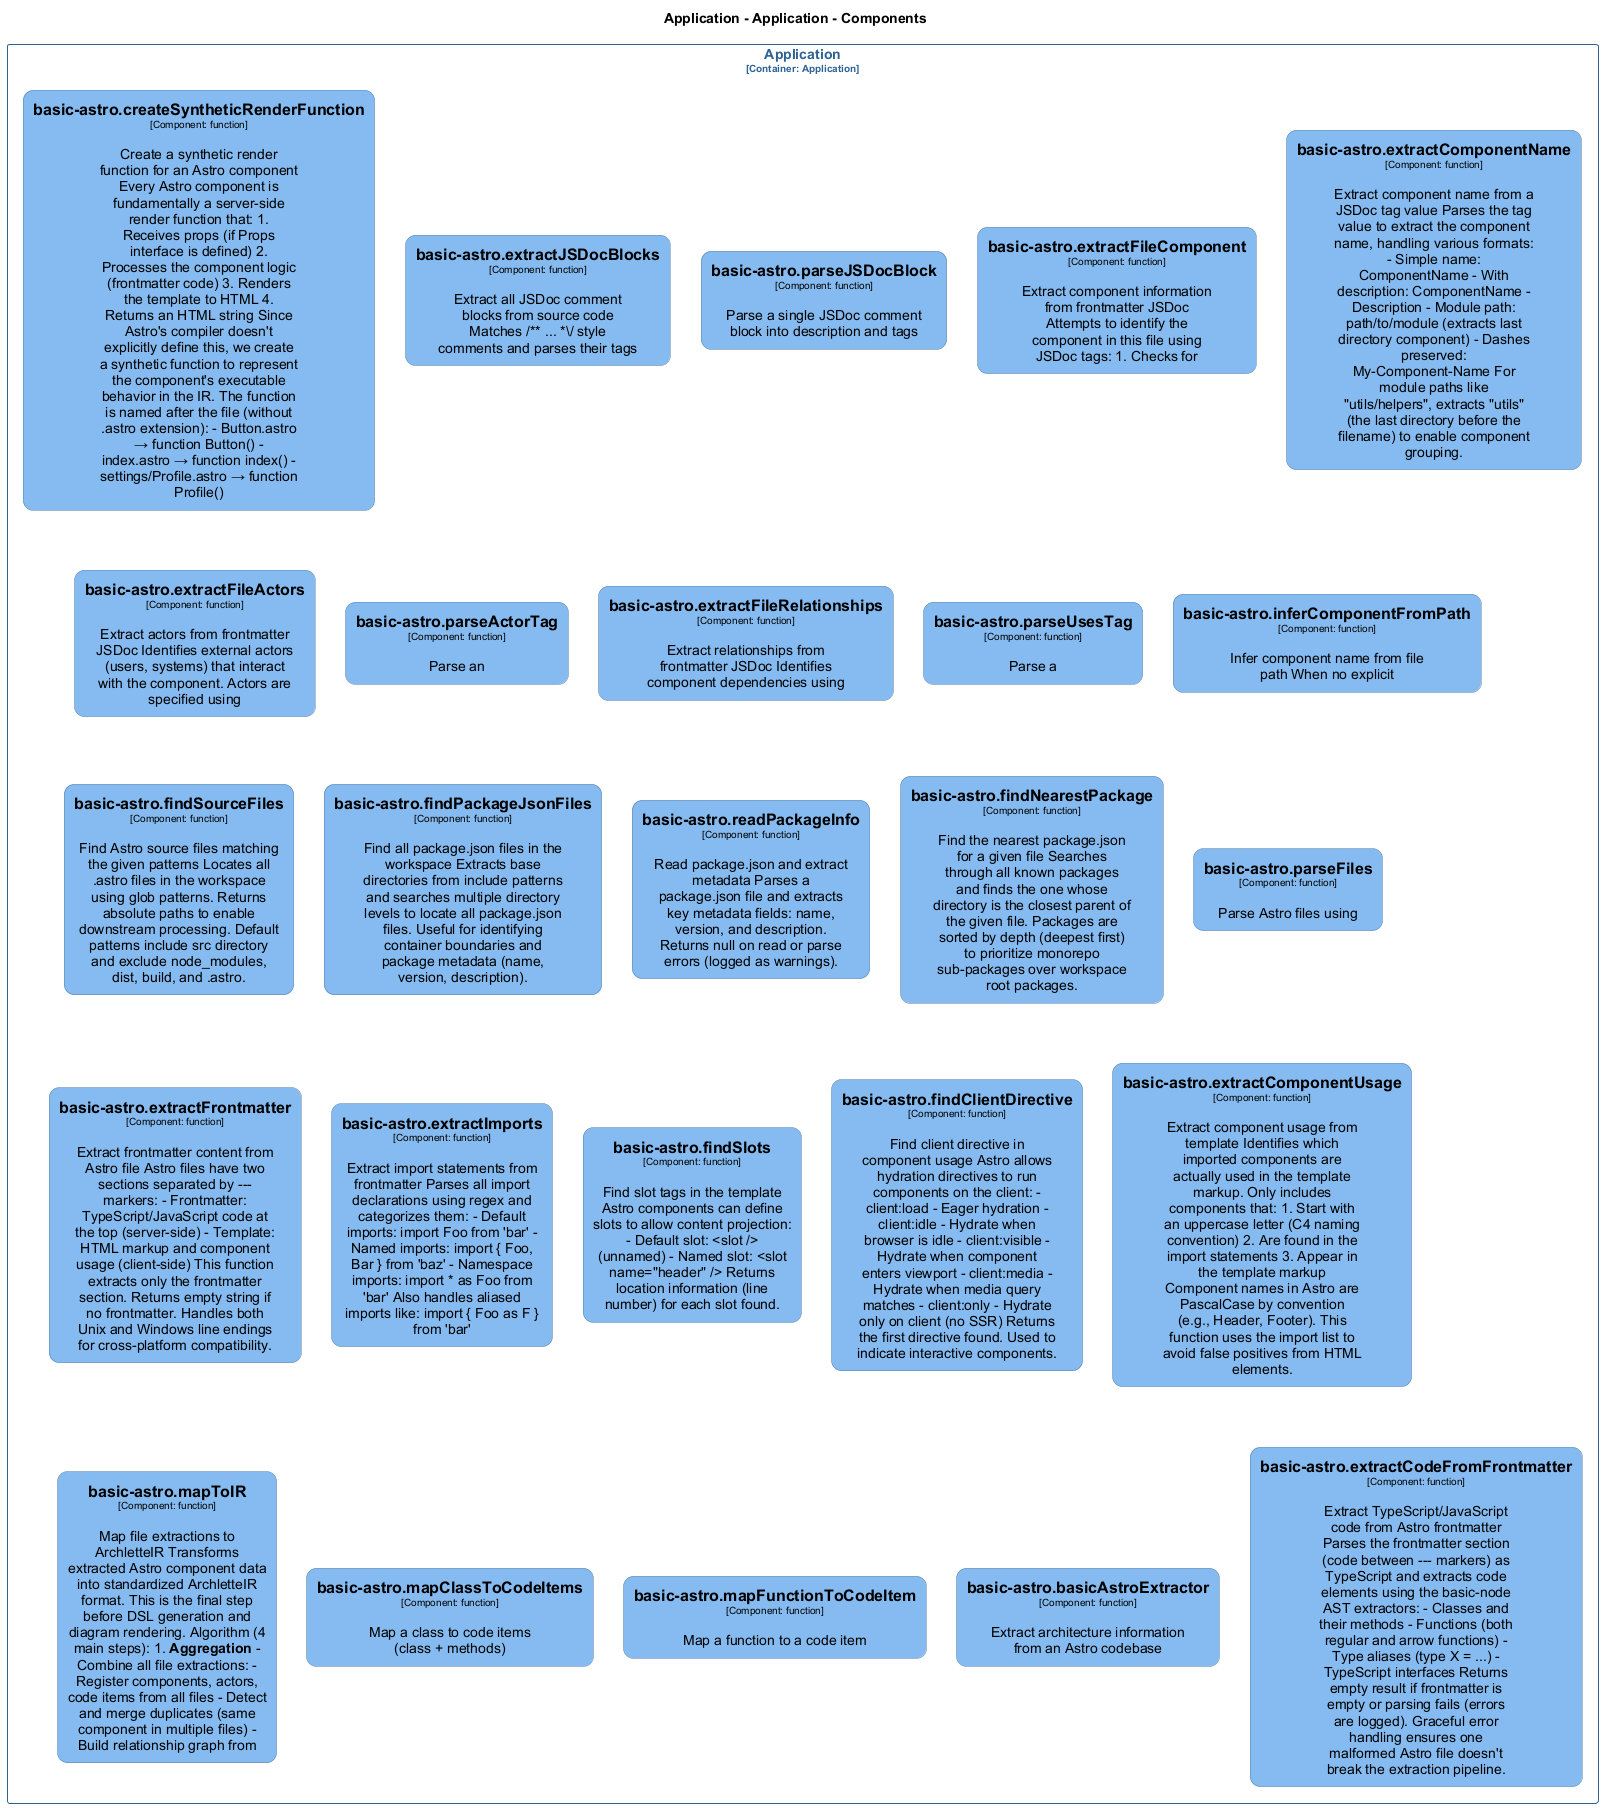

The diagram above was rendered by PlantUML. Its source (embedded in the PNG):
@startuml
set separator none
title Application - Application - Components

top to bottom direction
skinparam ranksep 60
skinparam nodesep 30

skinparam {
  arrowFontSize 10
  defaultTextAlignment center
  wrapWidth 200
  maxMessageSize 100
  defaultFontName "Arial"
}

hide stereotype

skinparam rectangle<<Application.Application.basicastrobasicAstroExtractor>> {
  BackgroundColor #85bbf0
  FontColor #000000
  BorderColor #5d82a8
  roundCorner 20
  shadowing false
}
skinparam rectangle<<Application.Application.basicastrocreateSyntheticRenderFunction>> {
  BackgroundColor #85bbf0
  FontColor #000000
  BorderColor #5d82a8
  roundCorner 20
  shadowing false
}
skinparam rectangle<<Application.Application.basicastroextractCodeFromFrontmatter>> {
  BackgroundColor #85bbf0
  FontColor #000000
  BorderColor #5d82a8
  roundCorner 20
  shadowing false
}
skinparam rectangle<<Application.Application.basicastroextractComponentName>> {
  BackgroundColor #85bbf0
  FontColor #000000
  BorderColor #5d82a8
  roundCorner 20
  shadowing false
}
skinparam rectangle<<Application.Application.basicastroextractComponentUsage>> {
  BackgroundColor #85bbf0
  FontColor #000000
  BorderColor #5d82a8
  roundCorner 20
  shadowing false
}
skinparam rectangle<<Application.Application.basicastroextractFileActors>> {
  BackgroundColor #85bbf0
  FontColor #000000
  BorderColor #5d82a8
  roundCorner 20
  shadowing false
}
skinparam rectangle<<Application.Application.basicastroextractFileComponent>> {
  BackgroundColor #85bbf0
  FontColor #000000
  BorderColor #5d82a8
  roundCorner 20
  shadowing false
}
skinparam rectangle<<Application.Application.basicastroextractFileRelationships>> {
  BackgroundColor #85bbf0
  FontColor #000000
  BorderColor #5d82a8
  roundCorner 20
  shadowing false
}
skinparam rectangle<<Application.Application.basicastroextractFrontmatter>> {
  BackgroundColor #85bbf0
  FontColor #000000
  BorderColor #5d82a8
  roundCorner 20
  shadowing false
}
skinparam rectangle<<Application.Application.basicastroextractImports>> {
  BackgroundColor #85bbf0
  FontColor #000000
  BorderColor #5d82a8
  roundCorner 20
  shadowing false
}
skinparam rectangle<<Application.Application.basicastroextractJSDocBlocks>> {
  BackgroundColor #85bbf0
  FontColor #000000
  BorderColor #5d82a8
  roundCorner 20
  shadowing false
}
skinparam rectangle<<Application.Application.basicastrofindClientDirective>> {
  BackgroundColor #85bbf0
  FontColor #000000
  BorderColor #5d82a8
  roundCorner 20
  shadowing false
}
skinparam rectangle<<Application.Application.basicastrofindNearestPackage>> {
  BackgroundColor #85bbf0
  FontColor #000000
  BorderColor #5d82a8
  roundCorner 20
  shadowing false
}
skinparam rectangle<<Application.Application.basicastrofindPackageJsonFiles>> {
  BackgroundColor #85bbf0
  FontColor #000000
  BorderColor #5d82a8
  roundCorner 20
  shadowing false
}
skinparam rectangle<<Application.Application.basicastrofindSlots>> {
  BackgroundColor #85bbf0
  FontColor #000000
  BorderColor #5d82a8
  roundCorner 20
  shadowing false
}
skinparam rectangle<<Application.Application.basicastrofindSourceFiles>> {
  BackgroundColor #85bbf0
  FontColor #000000
  BorderColor #5d82a8
  roundCorner 20
  shadowing false
}
skinparam rectangle<<Application.Application.basicastroinferComponentFromPath>> {
  BackgroundColor #85bbf0
  FontColor #000000
  BorderColor #5d82a8
  roundCorner 20
  shadowing false
}
skinparam rectangle<<Application.Application.basicastromapClassToCodeItems>> {
  BackgroundColor #85bbf0
  FontColor #000000
  BorderColor #5d82a8
  roundCorner 20
  shadowing false
}
skinparam rectangle<<Application.Application.basicastromapFunctionToCodeItem>> {
  BackgroundColor #85bbf0
  FontColor #000000
  BorderColor #5d82a8
  roundCorner 20
  shadowing false
}
skinparam rectangle<<Application.Application.basicastromapToIR>> {
  BackgroundColor #85bbf0
  FontColor #000000
  BorderColor #5d82a8
  roundCorner 20
  shadowing false
}
skinparam rectangle<<Application.Application.basicastroparseActorTag>> {
  BackgroundColor #85bbf0
  FontColor #000000
  BorderColor #5d82a8
  roundCorner 20
  shadowing false
}
skinparam rectangle<<Application.Application.basicastroparseFiles>> {
  BackgroundColor #85bbf0
  FontColor #000000
  BorderColor #5d82a8
  roundCorner 20
  shadowing false
}
skinparam rectangle<<Application.Application.basicastroparseJSDocBlock>> {
  BackgroundColor #85bbf0
  FontColor #000000
  BorderColor #5d82a8
  roundCorner 20
  shadowing false
}
skinparam rectangle<<Application.Application.basicastroparseUsesTag>> {
  BackgroundColor #85bbf0
  FontColor #000000
  BorderColor #5d82a8
  roundCorner 20
  shadowing false
}
skinparam rectangle<<Application.Application.basicastroreadPackageInfo>> {
  BackgroundColor #85bbf0
  FontColor #000000
  BorderColor #5d82a8
  roundCorner 20
  shadowing false
}
skinparam rectangle<<Application.Application>> {
  BorderColor #2e6295
  FontColor #2e6295
  shadowing false
}

rectangle "Application\n<size:10>[Container: Application]</size>" <<Application.Application>> {
  rectangle "==basic-astro.createSyntheticRenderFunction\n<size:10>[Component: function]</size>\n\nCreate a synthetic render function for an Astro component Every Astro component is fundamentally a server-side render function that: 1. Receives props (if Props interface is defined) 2. Processes the component logic (frontmatter code) 3. Renders the template to HTML 4. Returns an HTML string Since Astro's compiler doesn't explicitly define this, we create a synthetic function to represent the component's executable behavior in the IR. The function is named after the file (without .astro extension): - Button.astro → function Button() - index.astro → function index() - settings/Profile.astro → function Profile()" <<Application.Application.basicastrocreateSyntheticRenderFunction>> as Application.Application.basicastrocreateSyntheticRenderFunction
  rectangle "==basic-astro.extractJSDocBlocks\n<size:10>[Component: function]</size>\n\nExtract all JSDoc comment blocks from source code Matches /** ... *\\/ style comments and parses their tags" <<Application.Application.basicastroextractJSDocBlocks>> as Application.Application.basicastroextractJSDocBlocks
  rectangle "==basic-astro.parseJSDocBlock\n<size:10>[Component: function]</size>\n\nParse a single JSDoc comment block into description and tags" <<Application.Application.basicastroparseJSDocBlock>> as Application.Application.basicastroparseJSDocBlock
  rectangle "==basic-astro.extractFileComponent\n<size:10>[Component: function]</size>\n\nExtract component information from frontmatter JSDoc Attempts to identify the component in this file using JSDoc tags: 1. Checks for" <<Application.Application.basicastroextractFileComponent>> as Application.Application.basicastroextractFileComponent
  rectangle "==basic-astro.extractComponentName\n<size:10>[Component: function]</size>\n\nExtract component name from a JSDoc tag value Parses the tag value to extract the component name, handling various formats: - Simple name: ComponentName - With description: ComponentName - Description - Module path: path/to/module (extracts last directory component) - Dashes preserved: My-Component-Name For module paths like "utils/helpers", extracts "utils" (the last directory before the filename) to enable component grouping." <<Application.Application.basicastroextractComponentName>> as Application.Application.basicastroextractComponentName
  rectangle "==basic-astro.extractFileActors\n<size:10>[Component: function]</size>\n\nExtract actors from frontmatter JSDoc Identifies external actors (users, systems) that interact with the component. Actors are specified using" <<Application.Application.basicastroextractFileActors>> as Application.Application.basicastroextractFileActors
  rectangle "==basic-astro.parseActorTag\n<size:10>[Component: function]</size>\n\nParse an" <<Application.Application.basicastroparseActorTag>> as Application.Application.basicastroparseActorTag
  rectangle "==basic-astro.extractFileRelationships\n<size:10>[Component: function]</size>\n\nExtract relationships from frontmatter JSDoc Identifies component dependencies using" <<Application.Application.basicastroextractFileRelationships>> as Application.Application.basicastroextractFileRelationships
  rectangle "==basic-astro.parseUsesTag\n<size:10>[Component: function]</size>\n\nParse a" <<Application.Application.basicastroparseUsesTag>> as Application.Application.basicastroparseUsesTag
  rectangle "==basic-astro.inferComponentFromPath\n<size:10>[Component: function]</size>\n\nInfer component name from file path When no explicit" <<Application.Application.basicastroinferComponentFromPath>> as Application.Application.basicastroinferComponentFromPath
  rectangle "==basic-astro.findSourceFiles\n<size:10>[Component: function]</size>\n\nFind Astro source files matching the given patterns Locates all .astro files in the workspace using glob patterns. Returns absolute paths to enable downstream processing. Default patterns include src directory and exclude node_modules, dist, build, and .astro." <<Application.Application.basicastrofindSourceFiles>> as Application.Application.basicastrofindSourceFiles
  rectangle "==basic-astro.findPackageJsonFiles\n<size:10>[Component: function]</size>\n\nFind all package.json files in the workspace Extracts base directories from include patterns and searches multiple directory levels to locate all package.json files. Useful for identifying container boundaries and package metadata (name, version, description)." <<Application.Application.basicastrofindPackageJsonFiles>> as Application.Application.basicastrofindPackageJsonFiles
  rectangle "==basic-astro.readPackageInfo\n<size:10>[Component: function]</size>\n\nRead package.json and extract metadata Parses a package.json file and extracts key metadata fields: name, version, and description. Returns null on read or parse errors (logged as warnings)." <<Application.Application.basicastroreadPackageInfo>> as Application.Application.basicastroreadPackageInfo
  rectangle "==basic-astro.findNearestPackage\n<size:10>[Component: function]</size>\n\nFind the nearest package.json for a given file Searches through all known packages and finds the one whose directory is the closest parent of the given file. Packages are sorted by depth (deepest first) to prioritize monorepo sub-packages over workspace root packages." <<Application.Application.basicastrofindNearestPackage>> as Application.Application.basicastrofindNearestPackage
  rectangle "==basic-astro.parseFiles\n<size:10>[Component: function]</size>\n\nParse Astro files using" <<Application.Application.basicastroparseFiles>> as Application.Application.basicastroparseFiles
  rectangle "==basic-astro.extractFrontmatter\n<size:10>[Component: function]</size>\n\nExtract frontmatter content from Astro file Astro files have two sections separated by --- markers: - Frontmatter: TypeScript/JavaScript code at the top (server-side) - Template: HTML markup and component usage (client-side) This function extracts only the frontmatter section. Returns empty string if no frontmatter. Handles both Unix and Windows line endings for cross-platform compatibility." <<Application.Application.basicastroextractFrontmatter>> as Application.Application.basicastroextractFrontmatter
  rectangle "==basic-astro.extractImports\n<size:10>[Component: function]</size>\n\nExtract import statements from frontmatter Parses all import declarations using regex and categorizes them: - Default imports: import Foo from 'bar' - Named imports: import { Foo, Bar } from 'baz' - Namespace imports: import * as Foo from 'bar' Also handles aliased imports like: import { Foo as F } from 'bar'" <<Application.Application.basicastroextractImports>> as Application.Application.basicastroextractImports
  rectangle "==basic-astro.findSlots\n<size:10>[Component: function]</size>\n\nFind slot tags in the template Astro components can define slots to allow content projection: - Default slot: <slot /> (unnamed) - Named slot: <slot name="header" /> Returns location information (line number) for each slot found." <<Application.Application.basicastrofindSlots>> as Application.Application.basicastrofindSlots
  rectangle "==basic-astro.findClientDirective\n<size:10>[Component: function]</size>\n\nFind client directive in component usage Astro allows hydration directives to run components on the client: - client:load - Eager hydration - client:idle - Hydrate when browser is idle - client:visible - Hydrate when component enters viewport - client:media - Hydrate when media query matches - client:only - Hydrate only on client (no SSR) Returns the first directive found. Used to indicate interactive components." <<Application.Application.basicastrofindClientDirective>> as Application.Application.basicastrofindClientDirective
  rectangle "==basic-astro.extractComponentUsage\n<size:10>[Component: function]</size>\n\nExtract component usage from template Identifies which imported components are actually used in the template markup. Only includes components that: 1. Start with an uppercase letter (C4 naming convention) 2. Are found in the import statements 3. Appear in the template markup Component names in Astro are PascalCase by convention (e.g., Header, Footer). This function uses the import list to avoid false positives from HTML elements." <<Application.Application.basicastroextractComponentUsage>> as Application.Application.basicastroextractComponentUsage
  rectangle "==basic-astro.mapToIR\n<size:10>[Component: function]</size>\n\nMap file extractions to ArchletteIR Transforms extracted Astro component data into standardized ArchletteIR format. This is the final step before DSL generation and diagram rendering. Algorithm (4 main steps): 1. **Aggregation** - Combine all file extractions: - Register components, actors, code items from all files - Detect and merge duplicates (same component in multiple files) - Build relationship graph from" <<Application.Application.basicastromapToIR>> as Application.Application.basicastromapToIR
  rectangle "==basic-astro.mapClassToCodeItems\n<size:10>[Component: function]</size>\n\nMap a class to code items (class + methods)" <<Application.Application.basicastromapClassToCodeItems>> as Application.Application.basicastromapClassToCodeItems
  rectangle "==basic-astro.mapFunctionToCodeItem\n<size:10>[Component: function]</size>\n\nMap a function to a code item" <<Application.Application.basicastromapFunctionToCodeItem>> as Application.Application.basicastromapFunctionToCodeItem
  rectangle "==basic-astro.basicAstroExtractor\n<size:10>[Component: function]</size>\n\nExtract architecture information from an Astro codebase" <<Application.Application.basicastrobasicAstroExtractor>> as Application.Application.basicastrobasicAstroExtractor
  rectangle "==basic-astro.extractCodeFromFrontmatter\n<size:10>[Component: function]</size>\n\nExtract TypeScript/JavaScript code from Astro frontmatter Parses the frontmatter section (code between --- markers) as TypeScript and extracts code elements using the basic-node AST extractors: - Classes and their methods - Functions (both regular and arrow functions) - Type aliases (type X = ...) - TypeScript interfaces Returns empty result if frontmatter is empty or parsing fails (errors are logged). Graceful error handling ensures one malformed Astro file doesn't break the extraction pipeline." <<Application.Application.basicastroextractCodeFromFrontmatter>> as Application.Application.basicastroextractCodeFromFrontmatter
}

@enduml